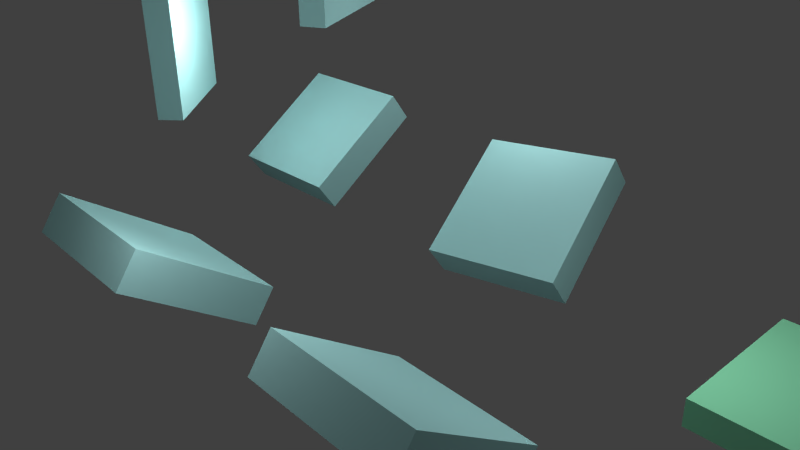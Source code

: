 # Source: scene_jump5.blend  (saved by Blender 2.70.0; exported with 4.5.12 LTS)
import bpy
from mathutils import Matrix  # noqa: F401  (used for matrix-valued properties, if any)

bpy.ops.wm.read_factory_settings(use_empty=True)
scene = bpy.context.scene
scene.name = 'Scene'

# ---- collections
col_collection_1 = bpy.data.collections.new('Collection 1'); scene.collection.children.link(col_collection_1)

# ---- materials (node trees are filled in below, after node groups)
mat_material_001 = bpy.data.materials.new('Material.001')
mat_material_001.alpha_threshold = 0.0
mat_material_001.use_transparent_shadow = False
mat_material_001.diffuse_color = (0.8, 0.693, 0.2325, 1.0)
mat_material_001.roughness = 0.5
mat_material_001.line_color = (0.0, 0.0, 0.0, 1.0)
mat_material = bpy.data.materials.new('Material')
mat_material.alpha_threshold = 0.0
mat_material.use_transparent_shadow = False
mat_material.diffuse_color = (0.4322, 0.8, 0.8, 1.0)
mat_material.roughness = 0.5
mat_material.line_color = (0.0, 0.0, 0.0, 1.0)
mat_material_002 = bpy.data.materials.new('Material.002')
mat_material_002.alpha_threshold = 0.0
mat_material_002.use_transparent_shadow = False
mat_material_002.diffuse_color = (0.2785, 0.8, 0.4828, 1.0)
mat_material_002.roughness = 0.5
mat_material_002.line_color = (0.0, 0.0, 0.0, 1.0)

# ---- material node trees

# ---- world
world_world = bpy.data.worlds.new('World'); scene.world = world_world
world_world.color = (0.05088, 0.05088, 0.05088)
world_world.use_sun_shadow = False
world_world.sun_shadow_jitter_overblur = 0.0
world_world.cycles.sampling_method = 'MANUAL'
world_world.cycles.sample_map_resolution = 256

# ---- cameras
cam_camera = bpy.data.cameras.new('Camera')
cam_camera.clip_end = 100.0
cam_camera.lens = 35.0
cam_camera.sensor_width = 32.0
cam_camera.sensor_height = 18.0
cam_camera.ortho_scale = 7.314
cam_camera.dof.focus_distance = 0.0
cam_camera.dof.aperture_fstop = 128.0

# ---- lights
light_lamp = bpy.data.lights.new('Lamp', 'POINT')
light_lamp.transmission_factor = 0.0
light_lamp.cutoff_distance = 30.0
light_lamp.energy = 100.0
light_lamp.shadow_buffer_clip_start = 1.001
light_lamp.shadow_soft_size = 0.1
light_lamp.shadow_maximum_resolution = 0.006
light_lamp.use_absolute_resolution = True
light_lamp.cycles.use_multiple_importance_sampling = False
light_lamp_001 = bpy.data.lights.new('Lamp.001', 'POINT')
light_lamp_001.transmission_factor = 0.0
light_lamp_001.cutoff_distance = 30.0
light_lamp_001.energy = 100.0
light_lamp_001.shadow_buffer_clip_start = 1.001
light_lamp_001.shadow_soft_size = 0.1
light_lamp_001.shadow_maximum_resolution = 0.006
light_lamp_001.use_absolute_resolution = True
light_lamp_001.cycles.use_multiple_importance_sampling = False
light_lamp_002 = bpy.data.lights.new('Lamp.002', 'POINT')
light_lamp_002.transmission_factor = 0.0
light_lamp_002.cutoff_distance = 30.0
light_lamp_002.energy = 100.0
light_lamp_002.shadow_buffer_clip_start = 1.001
light_lamp_002.shadow_soft_size = 0.1
light_lamp_002.shadow_maximum_resolution = 0.006
light_lamp_002.use_absolute_resolution = True
light_lamp_002.cycles.use_multiple_importance_sampling = False
light_lamp_003 = bpy.data.lights.new('Lamp.003', 'POINT')
light_lamp_003.transmission_factor = 0.0
light_lamp_003.cutoff_distance = 30.0
light_lamp_003.energy = 100.0
light_lamp_003.shadow_buffer_clip_start = 1.001
light_lamp_003.shadow_soft_size = 0.1
light_lamp_003.shadow_maximum_resolution = 0.006
light_lamp_003.use_absolute_resolution = True
light_lamp_003.cycles.use_multiple_importance_sampling = False
light_lamp_004 = bpy.data.lights.new('Lamp.004', 'POINT')
light_lamp_004.transmission_factor = 0.0
light_lamp_004.cutoff_distance = 30.0
light_lamp_004.energy = 100.0
light_lamp_004.shadow_buffer_clip_start = 1.001
light_lamp_004.shadow_soft_size = 0.1
light_lamp_004.shadow_maximum_resolution = 0.006
light_lamp_004.use_absolute_resolution = True
light_lamp_004.cycles.use_multiple_importance_sampling = False

# ---- meshes
me_torus = bpy.data.meshes.new('Torus')
me_torus.from_pydata([(1.088, 0.0, 0.0), (1.075, 2.015e-10, 0.04457), (1.043, 5.013e-11, 0.07665), (0.9982, 0.0, 0.08764), (0.9549, 0.0, 0.07514), (0.9237, -1.978e-10, 0.04305), (0.9124, 0.0, 3.062e-17), (0.9237, -1.978e-10, -0.04305), (0.9549, 4.959e-11, -0.07514), (0.9982, 0.0, -0.08764), (1.043, 0.0, -0.07665), (1.075, 2.015e-10, -0.04457), (1.078, 0.142, 0.0), (1.066, 0.1404, 0.04457), (1.034, 0.1361, 0.07665), (0.9897, 0.1303, 0.08764), (0.9467, 0.1246, 0.07514), (0.9158, 0.1206, 0.04305), (0.9046, 0.1191, 3.062e-17), (0.9158, 0.1206, -0.04305), (0.9467, 0.1246, -0.07514), (0.9897, 0.1303, -0.08764), (1.034, 0.1361, -0.07665), (1.066, 0.1404, -0.04457), (1.051, 0.2815, 0.0), (1.039, 0.2784, 0.04457), (1.007, 0.2698, 0.07665), (0.9642, 0.2584, 0.08764), (0.9223, 0.2471, 0.07514), (0.8922, 0.2391, 0.04305), (0.8813, 0.2361, 3.062e-17), (0.8922, 0.2391, -0.04305), (0.9223, 0.2471, -0.07514), (0.9642, 0.2584, -0.08764), (1.007, 0.2698, -0.07665), (1.039, 0.2784, -0.04457), (1.005, 0.4162, 0.0), (0.9936, 0.4116, 0.04457), (0.9632, 0.399, 0.07665), (0.9223, 0.382, 0.08764), (0.8822, 0.3654, 0.07514), (0.8534, 0.3535, 0.04305), (0.8429, 0.3491, 3.062e-17), (0.8534, 0.3535, -0.04305), (0.8822, 0.3654, -0.07514), (0.9223, 0.382, -0.08764), (0.9632, 0.399, -0.07665), (0.9936, 0.4116, -0.04457), (0.9419, 0.5438, 0.0), (0.9314, 0.5377, 0.04457), (0.9028, 0.5213, 0.07665), (0.8645, 0.4991, 0.08764), (0.8269, 0.4774, 0.07514), (0.7999, 0.4618, 0.04305), (0.7901, 0.4562, 3.062e-17), (0.7999, 0.4618, -0.04305), (0.8269, 0.4774, -0.07514), (0.8645, 0.4991, -0.08764), (0.9028, 0.5213, -0.07665), (0.9314, 0.5377, -0.04457), (0.8629, 0.6621, 0.0), (0.8532, 0.6547, 0.04457), (0.8271, 0.6346, 0.07665), (0.792, 0.6077, 0.08764), (0.7575, 0.5813, 0.07514), (0.7328, 0.5623, 0.04305), (0.7238, 0.5554, 3.062e-17), (0.7328, 0.5623, -0.04305), (0.7575, 0.5813, -0.07514), (0.792, 0.6077, -0.08764), (0.8271, 0.6346, -0.07665), (0.8532, 0.6547, -0.04457), (0.7691, 0.7691, 0.0), (0.7605, 0.7605, 0.04457), (0.7372, 0.7372, 0.07665), (0.7059, 0.7059, 0.08764), (0.6752, 0.6752, 0.07514), (0.6531, 0.6531, 0.04305), (0.6451, 0.6451, 3.062e-17), (0.6531, 0.6531, -0.04305), (0.6752, 0.6752, -0.07514), (0.7059, 0.7059, -0.08764), (0.7372, 0.7372, -0.07665), (0.7605, 0.7605, -0.04457), (0.6621, 0.8629, 0.0), (0.6547, 0.8532, 0.04457), (0.6346, 0.8271, 0.07665), (0.6077, 0.792, 0.08764), (0.5813, 0.7575, 0.07514), (0.5623, 0.7328, 0.04305), (0.5554, 0.7238, 3.062e-17), (0.5623, 0.7328, -0.04305), (0.5813, 0.7575, -0.07514), (0.6077, 0.792, -0.08764), (0.6346, 0.8271, -0.07665), (0.6547, 0.8532, -0.04457), (0.5438, 0.9419, 0.0), (0.5377, 0.9314, 0.04457), (0.5213, 0.9028, 0.07665), (0.4991, 0.8645, 0.08764), (0.4774, 0.8269, 0.07514), (0.4618, 0.7999, 0.04305), (0.4562, 0.7901, 3.062e-17), (0.4618, 0.7999, -0.04305), (0.4774, 0.8269, -0.07514), (0.4991, 0.8645, -0.08764), (0.5213, 0.9028, -0.07665), (0.5377, 0.9314, -0.04457), (0.4162, 1.005, 0.0), (0.4116, 0.9936, 0.04457), (0.399, 0.9632, 0.07665), (0.382, 0.9223, 0.08764), (0.3654, 0.8822, 0.07514), (0.3535, 0.8534, 0.04305), (0.3491, 0.8429, 3.062e-17), (0.3535, 0.8534, -0.04305), (0.3654, 0.8822, -0.07514), (0.382, 0.9223, -0.08764), (0.399, 0.9632, -0.07665), (0.4116, 0.9936, -0.04457), (0.2815, 1.051, 0.0), (0.2784, 1.039, 0.04457), (0.2698, 1.007, 0.07665), (0.2584, 0.9642, 0.08764), (0.2471, 0.9223, 0.07514), (0.2391, 0.8922, 0.04305), (0.2361, 0.8813, 3.062e-17), (0.2391, 0.8922, -0.04305), (0.2471, 0.9223, -0.07514), (0.2584, 0.9642, -0.08764), (0.2698, 1.007, -0.07665), (0.2784, 1.039, -0.04457), (0.142, 1.078, 0.0), (0.1404, 1.066, 0.04457), (0.1361, 1.034, 0.07665), (0.1303, 0.9897, 0.08764), (0.1246, 0.9467, 0.07514), (0.1206, 0.9158, 0.04305), (0.1191, 0.9046, 3.062e-17), (0.1206, 0.9158, -0.04305), (0.1246, 0.9467, -0.07514), (0.1303, 0.9897, -0.08764), (0.1361, 1.034, -0.07665), (0.1404, 1.066, -0.04457), (1.147e-07, 1.088, 0.0), (1.217e-07, 1.075, 0.04457), (1.15e-07, 1.043, 0.07665), (8.953e-08, 0.9982, 0.08764), (8.09e-08, 0.9549, 0.07514), (7.217e-08, 0.9237, 0.04305), (5.966e-08, 0.9124, 3.062e-17), (7.217e-08, 0.9237, -0.04305), (8.085e-08, 0.9549, -0.07514), (8.953e-08, 0.9982, -0.08764), (1.151e-07, 1.043, -0.07665), (1.217e-07, 1.075, -0.04457), (-0.142, 1.078, 0.0), (-0.1404, 1.066, 0.04457), (-0.1361, 1.034, 0.07665), (-0.1303, 0.9897, 0.08764), (-0.1246, 0.9467, 0.07514), (-0.1206, 0.9158, 0.04305), (-0.1191, 0.9046, 3.062e-17), (-0.1206, 0.9158, -0.04305), (-0.1246, 0.9467, -0.07514), (-0.1303, 0.9897, -0.08764), (-0.1361, 1.034, -0.07665), (-0.1404, 1.066, -0.04457), (-0.2815, 1.051, 0.0), (-0.2784, 1.039, 0.04457), (-0.2698, 1.007, 0.07665), (-0.2584, 0.9642, 0.08764), (-0.2471, 0.9223, 0.07514), (-0.2391, 0.8922, 0.04305), (-0.2361, 0.8813, 3.062e-17), (-0.2391, 0.8922, -0.04305), (-0.2471, 0.9223, -0.07514), (-0.2584, 0.9642, -0.08764), (-0.2698, 1.007, -0.07665), (-0.2784, 1.039, -0.04457), (-0.4162, 1.005, 0.0), (-0.4116, 0.9936, 0.04457), (-0.399, 0.9632, 0.07665), (-0.382, 0.9223, 0.08764), (-0.3654, 0.8822, 0.07514), (-0.3535, 0.8534, 0.04305), (-0.3491, 0.8429, 3.062e-17), (-0.3535, 0.8534, -0.04305), (-0.3654, 0.8822, -0.07514), (-0.382, 0.9223, -0.08764), (-0.399, 0.9632, -0.07665), (-0.4116, 0.9936, -0.04457), (-0.5438, 0.9419, 0.0), (-0.5377, 0.9314, 0.04457), (-0.5213, 0.9028, 0.07665), (-0.4991, 0.8645, 0.08764), (-0.4774, 0.8269, 0.07514), (-0.4618, 0.7999, 0.04305), (-0.4562, 0.7901, 3.062e-17), (-0.4618, 0.7999, -0.04305), (-0.4774, 0.8269, -0.07514), (-0.4991, 0.8645, -0.08764), (-0.5213, 0.9028, -0.07665), (-0.5377, 0.9314, -0.04457), (-0.6621, 0.8629, 0.0), (-0.6547, 0.8532, 0.04457), (-0.6346, 0.8271, 0.07665), (-0.6077, 0.792, 0.08764), (-0.5813, 0.7575, 0.07514), (-0.5623, 0.7328, 0.04305), (-0.5554, 0.7238, 3.062e-17), (-0.5623, 0.7328, -0.04305), (-0.5813, 0.7575, -0.07514), (-0.6077, 0.792, -0.08764), (-0.6346, 0.8271, -0.07665), (-0.6547, 0.8532, -0.04457), (-0.7691, 0.7691, 0.0), (-0.7605, 0.7605, 0.04457), (-0.7372, 0.7372, 0.07665), (-0.7059, 0.7059, 0.08764), (-0.6752, 0.6752, 0.07514), (-0.6531, 0.6531, 0.04305), (-0.6451, 0.6451, 3.062e-17), (-0.6531, 0.6531, -0.04305), (-0.6752, 0.6752, -0.07514), (-0.7059, 0.7059, -0.08764), (-0.7372, 0.7372, -0.07665), (-0.7605, 0.7605, -0.04457), (-0.8629, 0.6621, 0.0), (-0.8532, 0.6547, 0.04457), (-0.8271, 0.6346, 0.07665), (-0.792, 0.6077, 0.08764), (-0.7575, 0.5813, 0.07514), (-0.7328, 0.5623, 0.04305), (-0.7238, 0.5554, 3.062e-17), (-0.7328, 0.5623, -0.04305), (-0.7575, 0.5813, -0.07514), (-0.792, 0.6077, -0.08764), (-0.8271, 0.6346, -0.07665), (-0.8532, 0.6547, -0.04457), (-0.9419, 0.5438, 0.0), (-0.9314, 0.5377, 0.04457), (-0.9028, 0.5213, 0.07665), (-0.8645, 0.4991, 0.08764), (-0.8269, 0.4774, 0.07514), (-0.7999, 0.4618, 0.04305), (-0.7901, 0.4562, 3.062e-17), (-0.7999, 0.4618, -0.04305), (-0.8269, 0.4774, -0.07514), (-0.8645, 0.4991, -0.08764), (-0.9028, 0.5213, -0.07665), (-0.9314, 0.5377, -0.04457), (-1.005, 0.4162, 0.0), (-0.9936, 0.4116, 0.04457), (-0.9632, 0.399, 0.07665), (-0.9223, 0.382, 0.08764), (-0.8822, 0.3654, 0.07514), (-0.8534, 0.3535, 0.04305), (-0.8429, 0.3491, 3.062e-17), (-0.8534, 0.3535, -0.04305), (-0.8822, 0.3654, -0.07514), (-0.9223, 0.382, -0.08764), (-0.9632, 0.399, -0.07665), (-0.9936, 0.4116, -0.04457), (-1.051, 0.2815, 0.0), (-1.039, 0.2784, 0.04457), (-1.007, 0.2698, 0.07665), (-0.9642, 0.2584, 0.08764), (-0.9223, 0.2471, 0.07514), (-0.8922, 0.2391, 0.04305), (-0.8813, 0.2361, 3.062e-17), (-0.8922, 0.2391, -0.04305), (-0.9223, 0.2471, -0.07514), (-0.9642, 0.2584, -0.08764), (-1.007, 0.2698, -0.07665), (-1.039, 0.2784, -0.04457), (-1.078, 0.142, 0.0), (-1.066, 0.1404, 0.04457), (-1.034, 0.1361, 0.07665), (-0.9897, 0.1303, 0.08764), (-0.9467, 0.1246, 0.07514), (-0.9158, 0.1206, 0.04305), (-0.9046, 0.1191, 3.062e-17), (-0.9158, 0.1206, -0.04305), (-0.9467, 0.1246, -0.07514), (-0.9897, 0.1303, -0.08764), (-1.034, 0.1361, -0.07665), (-1.066, 0.1404, -0.04457), (-1.088, 1.024e-07, 0.0), (-1.075, 1.005e-07, 0.04457), (-1.043, 9.469e-08, 0.07665), (-0.9982, 8.742e-08, 0.08764), (-0.9549, 8.007e-08, 0.07514), (-0.9237, 7.403e-08, 0.04305), (-0.9124, 7.268e-08, 3.062e-17), (-0.9237, 7.403e-08, -0.04305), (-0.9549, 8.007e-08, -0.07514), (-0.9982, 8.742e-08, -0.08764), (-1.043, 9.474e-08, -0.07665), (-1.075, 1.005e-07, -0.04457), (-1.078, -0.142, 0.0), (-1.066, -0.1404, 0.04457), (-1.034, -0.1361, 0.07665), (-0.9897, -0.1303, 0.08764), (-0.9467, -0.1246, 0.07514), (-0.9158, -0.1206, 0.04305), (-0.9046, -0.1191, 3.062e-17), (-0.9158, -0.1206, -0.04305), (-0.9467, -0.1246, -0.07514), (-0.9897, -0.1303, -0.08764), (-1.034, -0.1361, -0.07665), (-1.066, -0.1404, -0.04457), (-1.051, -0.2815, 0.0), (-1.039, -0.2784, 0.04457), (-1.007, -0.2698, 0.07665), (-0.9642, -0.2584, 0.08764), (-0.9223, -0.2471, 0.07514), (-0.8922, -0.2391, 0.04305), (-0.8813, -0.2361, 3.062e-17), (-0.8922, -0.2391, -0.04305), (-0.9223, -0.2471, -0.07514), (-0.9642, -0.2584, -0.08764), (-1.007, -0.2698, -0.07665), (-1.039, -0.2784, -0.04457), (-1.005, -0.4162, 0.0), (-0.9936, -0.4116, 0.04457), (-0.9632, -0.399, 0.07665), (-0.9223, -0.382, 0.08764), (-0.8822, -0.3654, 0.07514), (-0.8534, -0.3535, 0.04305), (-0.8429, -0.3491, 3.062e-17), (-0.8534, -0.3535, -0.04305), (-0.8822, -0.3654, -0.07514), (-0.9223, -0.382, -0.08764), (-0.9632, -0.399, -0.07665), (-0.9936, -0.4116, -0.04457), (-0.9419, -0.5438, 0.0), (-0.9314, -0.5377, 0.04457), (-0.9028, -0.5213, 0.07665), (-0.8645, -0.4991, 0.08764), (-0.8269, -0.4774, 0.07514), (-0.7999, -0.4618, 0.04305), (-0.7901, -0.4562, 3.062e-17), (-0.7999, -0.4618, -0.04305), (-0.8269, -0.4774, -0.07514), (-0.8645, -0.4991, -0.08764), (-0.9028, -0.5213, -0.07665), (-0.9314, -0.5377, -0.04457), (-0.8629, -0.6621, 0.0), (-0.8532, -0.6547, 0.04457), (-0.8271, -0.6346, 0.07665), (-0.792, -0.6077, 0.08764), (-0.7575, -0.5813, 0.07514), (-0.7328, -0.5623, 0.04305), (-0.7238, -0.5554, 3.062e-17), (-0.7328, -0.5623, -0.04305), (-0.7575, -0.5813, -0.07514), (-0.792, -0.6077, -0.08764), (-0.8271, -0.6346, -0.07665), (-0.8532, -0.6547, -0.04457), (-0.7691, -0.7691, 0.0), (-0.7605, -0.7605, 0.04457), (-0.7372, -0.7372, 0.07665), (-0.7059, -0.7059, 0.08764), (-0.6752, -0.6752, 0.07514), (-0.6531, -0.6531, 0.04305), (-0.6451, -0.6451, 3.062e-17), (-0.6531, -0.6531, -0.04305), (-0.6752, -0.6752, -0.07514), (-0.7059, -0.7059, -0.08764), (-0.7372, -0.7372, -0.07665), (-0.7605, -0.7605, -0.04457), (-0.6621, -0.8629, 0.0), (-0.6547, -0.8532, 0.04457), (-0.6346, -0.8271, 0.07665), (-0.6077, -0.792, 0.08764), (-0.5813, -0.7575, 0.07514), (-0.5623, -0.7328, 0.04305), (-0.5554, -0.7238, 3.062e-17), (-0.5623, -0.7328, -0.04305), (-0.5813, -0.7575, -0.07514), (-0.6077, -0.792, -0.08764), (-0.6346, -0.8271, -0.07665), (-0.6547, -0.8532, -0.04457), (-0.5438, -0.9419, 0.0), (-0.5377, -0.9314, 0.04457), (-0.5213, -0.9028, 0.07665), (-0.4991, -0.8645, 0.08764), (-0.4774, -0.8269, 0.07514), (-0.4618, -0.7999, 0.04305), (-0.4562, -0.7901, 3.062e-17), (-0.4618, -0.7999, -0.04305), (-0.4774, -0.8269, -0.07514), (-0.4991, -0.8645, -0.08764), (-0.5213, -0.9028, -0.07665), (-0.5377, -0.9314, -0.04457), (-0.4162, -1.005, 0.0), (-0.4116, -0.9936, 0.04457), (-0.399, -0.9632, 0.07665), (-0.382, -0.9223, 0.08764), (-0.3654, -0.8822, 0.07514), (-0.3535, -0.8534, 0.04305), (-0.3491, -0.8429, 3.062e-17), (-0.3535, -0.8534, -0.04305), (-0.3654, -0.8822, -0.07514), (-0.382, -0.9223, -0.08764), (-0.399, -0.9632, -0.07665), (-0.4116, -0.9936, -0.04457), (-0.2815, -1.051, 0.0), (-0.2784, -1.039, 0.04457), (-0.2698, -1.007, 0.07665), (-0.2584, -0.9642, 0.08764), (-0.2471, -0.9223, 0.07514), (-0.2391, -0.8922, 0.04305), (-0.2361, -0.8813, 3.062e-17), (-0.2391, -0.8922, -0.04305), (-0.2471, -0.9223, -0.07514), (-0.2584, -0.9642, -0.08764), (-0.2698, -1.007, -0.07665), (-0.2784, -1.039, -0.04457), (-0.142, -1.078, 0.0), (-0.1404, -1.066, 0.04457), (-0.1361, -1.034, 0.07665), (-0.1303, -0.9897, 0.08764), (-0.1246, -0.9467, 0.07514), (-0.1206, -0.9158, 0.04305), (-0.1191, -0.9046, 3.062e-17), (-0.1206, -0.9158, -0.04305), (-0.1246, -0.9467, -0.07514), (-0.1303, -0.9897, -0.08764), (-0.1361, -1.034, -0.07665), (-0.1404, -1.066, -0.04457), (1.579e-07, -1.088, 0.0), (1.626e-07, -1.075, 0.04457), (1.461e-07, -1.043, 0.07665), (9.875e-08, -0.9982, 0.08764), (5.571e-08, -0.9549, 0.07514), (2.135e-08, -0.9237, 0.04305), (4.732e-09, -0.9124, 3.062e-17), (2.135e-08, -0.9237, -0.04305), (5.566e-08, -0.9549, -0.07514), (9.875e-08, -0.9982, -0.08764), (1.462e-07, -1.043, -0.07665), (1.626e-07, -1.075, -0.04457), (0.142, -1.078, 0.0), (0.1404, -1.066, 0.04457), (0.1361, -1.034, 0.07665), (0.1303, -0.9897, 0.08764), (0.1246, -0.9467, 0.07514), (0.1206, -0.9158, 0.04305), (0.1191, -0.9046, 3.062e-17), (0.1206, -0.9158, -0.04305), (0.1246, -0.9467, -0.07514), (0.1303, -0.9897, -0.08764), (0.1361, -1.034, -0.07665), (0.1404, -1.066, -0.04457), (0.2815, -1.051, 0.0), (0.2783, -1.039, 0.04457), (0.2698, -1.007, 0.07665), (0.2584, -0.9642, 0.08764), (0.2471, -0.9223, 0.07514), (0.2391, -0.8922, 0.04305), (0.2361, -0.8813, 3.062e-17), (0.2391, -0.8922, -0.04305), (0.2471, -0.9223, -0.07514), (0.2584, -0.9642, -0.08764), (0.2698, -1.007, -0.07665), (0.2783, -1.039, -0.04457), (0.4162, -1.005, 0.0), (0.4116, -0.9936, 0.04457), (0.399, -0.9632, 0.07665), (0.382, -0.9223, 0.08764), (0.3654, -0.8822, 0.07514), (0.3535, -0.8534, 0.04305), (0.3491, -0.8429, 3.062e-17), (0.3535, -0.8534, -0.04305), (0.3654, -0.8822, -0.07514), (0.382, -0.9223, -0.08764), (0.399, -0.9632, -0.07665), (0.4116, -0.9936, -0.04457), (0.5438, -0.9419, 0.0), (0.5377, -0.9314, 0.04457), (0.5213, -0.9028, 0.07665), (0.4991, -0.8645, 0.08764), (0.4774, -0.8269, 0.07514), (0.4618, -0.7999, 0.04305), (0.4562, -0.7901, 3.062e-17), (0.4618, -0.7999, -0.04305), (0.4774, -0.8269, -0.07514), (0.4991, -0.8645, -0.08764), (0.5213, -0.9028, -0.07665), (0.5377, -0.9314, -0.04457), (0.6621, -0.8629, 0.0), (0.6547, -0.8532, 0.04457), (0.6346, -0.8271, 0.07665), (0.6077, -0.792, 0.08764), (0.5813, -0.7575, 0.07514), (0.5623, -0.7328, 0.04305), (0.5554, -0.7238, 3.062e-17), (0.5623, -0.7328, -0.04305), (0.5813, -0.7575, -0.07514), (0.6077, -0.792, -0.08764), (0.6346, -0.8271, -0.07665), (0.6547, -0.8532, -0.04457), (0.7691, -0.7691, 0.0), (0.7605, -0.7605, 0.04457), (0.7372, -0.7372, 0.07665), (0.7059, -0.7059, 0.08764), (0.6752, -0.6752, 0.07514), (0.6531, -0.6531, 0.04305), (0.6451, -0.6451, 3.062e-17), (0.6531, -0.6531, -0.04305), (0.6752, -0.6752, -0.07514), (0.7059, -0.7059, -0.08764), (0.7372, -0.7372, -0.07665), (0.7605, -0.7605, -0.04457), (0.8629, -0.6621, 0.0), (0.8532, -0.6547, 0.04457), (0.8271, -0.6346, 0.07665), (0.792, -0.6077, 0.08764), (0.7575, -0.5813, 0.07514), (0.7328, -0.5623, 0.04305), (0.7238, -0.5554, 3.062e-17), (0.7328, -0.5623, -0.04305), (0.7575, -0.5813, -0.07514), (0.792, -0.6077, -0.08764), (0.8271, -0.6346, -0.07665), (0.8532, -0.6547, -0.04457), (0.9419, -0.5438, 0.0), (0.9314, -0.5377, 0.04457), (0.9028, -0.5213, 0.07665), (0.8645, -0.4991, 0.08764), (0.8269, -0.4774, 0.07514), (0.7999, -0.4618, 0.04305), (0.7901, -0.4562, 3.062e-17), (0.7999, -0.4618, -0.04305), (0.8269, -0.4774, -0.07514), (0.8645, -0.4991, -0.08764), (0.9028, -0.5213, -0.07665), (0.9314, -0.5377, -0.04457), (1.005, -0.4162, 0.0), (0.9936, -0.4116, 0.04457), (0.9632, -0.399, 0.07665), (0.9223, -0.382, 0.08764), (0.8822, -0.3654, 0.07514), (0.8534, -0.3535, 0.04305), (0.8429, -0.3491, 3.062e-17), (0.8534, -0.3535, -0.04305), (0.8822, -0.3654, -0.07514), (0.9223, -0.382, -0.08764), (0.9632, -0.399, -0.07665), (0.9936, -0.4116, -0.04457), (1.051, -0.2815, 0.0), (1.039, -0.2784, 0.04457), (1.007, -0.2698, 0.07665), (0.9642, -0.2584, 0.08764), (0.9223, -0.2471, 0.07514), (0.8922, -0.2391, 0.04305), (0.8813, -0.2361, 3.062e-17), (0.8922, -0.2391, -0.04305), (0.9223, -0.2471, -0.07514), (0.9642, -0.2584, -0.08764), (1.007, -0.2698, -0.07665), (1.039, -0.2784, -0.04457), (1.078, -0.142, 0.0), (1.066, -0.1404, 0.04457), (1.034, -0.1361, 0.07665), (0.9897, -0.1303, 0.08764), (0.9467, -0.1246, 0.07514), (0.9158, -0.1206, 0.04305), (0.9046, -0.1191, 3.062e-17), (0.9158, -0.1206, -0.04305), (0.9467, -0.1246, -0.07514), (0.9897, -0.1303, -0.08764), (1.034, -0.1361, -0.07665), (1.066, -0.1404, -0.04457)], [], [(0, 12, 13, 1), (1, 13, 14, 2), (2, 14, 15, 3), (3, 15, 16, 4), (4, 16, 17, 5), (5, 17, 18, 6), (6, 18, 19, 7), (7, 19, 20, 8), (8, 20, 21, 9), (9, 21, 22, 10), (10, 22, 23, 11), (0, 11, 23, 12), (12, 24, 25, 13), (13, 25, 26, 14), (14, 26, 27, 15), (15, 27, 28, 16), (16, 28, 29, 17), (17, 29, 30, 18), (18, 30, 31, 19), (19, 31, 32, 20), (20, 32, 33, 21), (21, 33, 34, 22), (22, 34, 35, 23), (23, 35, 24, 12), (24, 36, 37, 25), (25, 37, 38, 26), (26, 38, 39, 27), (27, 39, 40, 28), (28, 40, 41, 29), (29, 41, 42, 30), (30, 42, 43, 31), (31, 43, 44, 32), (32, 44, 45, 33), (33, 45, 46, 34), (34, 46, 47, 35), (35, 47, 36, 24), (36, 48, 49, 37), (37, 49, 50, 38), (38, 50, 51, 39), (39, 51, 52, 40), (40, 52, 53, 41), (41, 53, 54, 42), (42, 54, 55, 43), (43, 55, 56, 44), (44, 56, 57, 45), (45, 57, 58, 46), (46, 58, 59, 47), (47, 59, 48, 36), (48, 60, 61, 49), (49, 61, 62, 50), (50, 62, 63, 51), (51, 63, 64, 52), (52, 64, 65, 53), (53, 65, 66, 54), (54, 66, 67, 55), (55, 67, 68, 56), (56, 68, 69, 57), (57, 69, 70, 58), (58, 70, 71, 59), (59, 71, 60, 48), (60, 72, 73, 61), (61, 73, 74, 62), (62, 74, 75, 63), (63, 75, 76, 64), (64, 76, 77, 65), (65, 77, 78, 66), (66, 78, 79, 67), (67, 79, 80, 68), (68, 80, 81, 69), (69, 81, 82, 70), (70, 82, 83, 71), (71, 83, 72, 60), (72, 84, 85, 73), (73, 85, 86, 74), (74, 86, 87, 75), (75, 87, 88, 76), (76, 88, 89, 77), (77, 89, 90, 78), (78, 90, 91, 79), (79, 91, 92, 80), (80, 92, 93, 81), (81, 93, 94, 82), (82, 94, 95, 83), (83, 95, 84, 72), (84, 96, 97, 85), (85, 97, 98, 86), (86, 98, 99, 87), (87, 99, 100, 88), (88, 100, 101, 89), (89, 101, 102, 90), (90, 102, 103, 91), (91, 103, 104, 92), (92, 104, 105, 93), (93, 105, 106, 94), (94, 106, 107, 95), (95, 107, 96, 84), (96, 108, 109, 97), (97, 109, 110, 98), (98, 110, 111, 99), (99, 111, 112, 100), (100, 112, 113, 101), (101, 113, 114, 102), (102, 114, 115, 103), (103, 115, 116, 104), (104, 116, 117, 105), (105, 117, 118, 106), (106, 118, 119, 107), (107, 119, 108, 96), (108, 120, 121, 109), (109, 121, 122, 110), (110, 122, 123, 111), (111, 123, 124, 112), (112, 124, 125, 113), (113, 125, 126, 114), (114, 126, 127, 115), (115, 127, 128, 116), (116, 128, 129, 117), (117, 129, 130, 118), (118, 130, 131, 119), (119, 131, 120, 108), (120, 132, 133, 121), (121, 133, 134, 122), (122, 134, 135, 123), (123, 135, 136, 124), (124, 136, 137, 125), (125, 137, 138, 126), (126, 138, 139, 127), (127, 139, 140, 128), (128, 140, 141, 129), (129, 141, 142, 130), (130, 142, 143, 131), (131, 143, 132, 120), (132, 144, 145, 133), (133, 145, 146, 134), (134, 146, 147, 135), (135, 147, 148, 136), (136, 148, 149, 137), (137, 149, 150, 138), (138, 150, 151, 139), (139, 151, 152, 140), (140, 152, 153, 141), (141, 153, 154, 142), (142, 154, 155, 143), (143, 155, 144, 132), (144, 156, 157, 145), (145, 157, 158, 146), (146, 158, 159, 147), (147, 159, 160, 148), (148, 160, 161, 149), (149, 161, 162, 150), (150, 162, 163, 151), (151, 163, 164, 152), (152, 164, 165, 153), (153, 165, 166, 154), (154, 166, 167, 155), (155, 167, 156, 144), (156, 168, 169, 157), (157, 169, 170, 158), (158, 170, 171, 159), (159, 171, 172, 160), (160, 172, 173, 161), (161, 173, 174, 162), (162, 174, 175, 163), (163, 175, 176, 164), (164, 176, 177, 165), (165, 177, 178, 166), (166, 178, 179, 167), (167, 179, 168, 156), (168, 180, 181, 169), (169, 181, 182, 170), (170, 182, 183, 171), (171, 183, 184, 172), (172, 184, 185, 173), (173, 185, 186, 174), (174, 186, 187, 175), (175, 187, 188, 176), (176, 188, 189, 177), (177, 189, 190, 178), (178, 190, 191, 179), (179, 191, 180, 168), (180, 192, 193, 181), (181, 193, 194, 182), (182, 194, 195, 183), (183, 195, 196, 184), (184, 196, 197, 185), (185, 197, 198, 186), (186, 198, 199, 187), (187, 199, 200, 188), (188, 200, 201, 189), (189, 201, 202, 190), (190, 202, 203, 191), (191, 203, 192, 180), (192, 204, 205, 193), (193, 205, 206, 194), (194, 206, 207, 195), (195, 207, 208, 196), (196, 208, 209, 197), (197, 209, 210, 198), (198, 210, 211, 199), (199, 211, 212, 200), (200, 212, 213, 201), (201, 213, 214, 202), (202, 214, 215, 203), (203, 215, 204, 192), (204, 216, 217, 205), (205, 217, 218, 206), (206, 218, 219, 207), (207, 219, 220, 208), (208, 220, 221, 209), (209, 221, 222, 210), (210, 222, 223, 211), (211, 223, 224, 212), (212, 224, 225, 213), (213, 225, 226, 214), (214, 226, 227, 215), (215, 227, 216, 204), (216, 228, 229, 217), (217, 229, 230, 218), (218, 230, 231, 219), (219, 231, 232, 220), (220, 232, 233, 221), (221, 233, 234, 222), (222, 234, 235, 223), (223, 235, 236, 224), (224, 236, 237, 225), (225, 237, 238, 226), (226, 238, 239, 227), (227, 239, 228, 216), (228, 240, 241, 229), (229, 241, 242, 230), (230, 242, 243, 231), (231, 243, 244, 232), (232, 244, 245, 233), (233, 245, 246, 234), (234, 246, 247, 235), (235, 247, 248, 236), (236, 248, 249, 237), (237, 249, 250, 238), (238, 250, 251, 239), (239, 251, 240, 228), (240, 252, 253, 241), (241, 253, 254, 242), (242, 254, 255, 243), (243, 255, 256, 244), (244, 256, 257, 245), (245, 257, 258, 246), (246, 258, 259, 247), (247, 259, 260, 248), (248, 260, 261, 249), (249, 261, 262, 250), (250, 262, 263, 251), (251, 263, 252, 240), (252, 264, 265, 253), (253, 265, 266, 254), (254, 266, 267, 255), (255, 267, 268, 256), (256, 268, 269, 257), (257, 269, 270, 258), (258, 270, 271, 259), (259, 271, 272, 260), (260, 272, 273, 261), (261, 273, 274, 262), (262, 274, 275, 263), (263, 275, 264, 252), (264, 276, 277, 265), (265, 277, 278, 266), (266, 278, 279, 267), (267, 279, 280, 268), (268, 280, 281, 269), (269, 281, 282, 270), (270, 282, 283, 271), (271, 283, 284, 272), (272, 284, 285, 273), (273, 285, 286, 274), (274, 286, 287, 275), (275, 287, 276, 264), (276, 288, 289, 277), (277, 289, 290, 278), (278, 290, 291, 279), (279, 291, 292, 280), (280, 292, 293, 281), (281, 293, 294, 282), (282, 294, 295, 283), (283, 295, 296, 284), (284, 296, 297, 285), (285, 297, 298, 286), (286, 298, 299, 287), (287, 299, 288, 276), (288, 300, 301, 289), (289, 301, 302, 290), (290, 302, 303, 291), (291, 303, 304, 292), (292, 304, 305, 293), (293, 305, 306, 294), (294, 306, 307, 295), (295, 307, 308, 296), (296, 308, 309, 297), (297, 309, 310, 298), (298, 310, 311, 299), (299, 311, 300, 288), (300, 312, 313, 301), (301, 313, 314, 302), (302, 314, 315, 303), (303, 315, 316, 304), (304, 316, 317, 305), (305, 317, 318, 306), (306, 318, 319, 307), (307, 319, 320, 308), (308, 320, 321, 309), (309, 321, 322, 310), (310, 322, 323, 311), (311, 323, 312, 300), (312, 324, 325, 313), (313, 325, 326, 314), (314, 326, 327, 315), (315, 327, 328, 316), (316, 328, 329, 317), (317, 329, 330, 318), (318, 330, 331, 319), (319, 331, 332, 320), (320, 332, 333, 321), (321, 333, 334, 322), (322, 334, 335, 323), (323, 335, 324, 312), (324, 336, 337, 325), (325, 337, 338, 326), (326, 338, 339, 327), (327, 339, 340, 328), (328, 340, 341, 329), (329, 341, 342, 330), (330, 342, 343, 331), (331, 343, 344, 332), (332, 344, 345, 333), (333, 345, 346, 334), (334, 346, 347, 335), (335, 347, 336, 324), (336, 348, 349, 337), (337, 349, 350, 338), (338, 350, 351, 339), (339, 351, 352, 340), (340, 352, 353, 341), (341, 353, 354, 342), (342, 354, 355, 343), (343, 355, 356, 344), (344, 356, 357, 345), (345, 357, 358, 346), (346, 358, 359, 347), (347, 359, 348, 336), (348, 360, 361, 349), (349, 361, 362, 350), (350, 362, 363, 351), (351, 363, 364, 352), (352, 364, 365, 353), (353, 365, 366, 354), (354, 366, 367, 355), (355, 367, 368, 356), (356, 368, 369, 357), (357, 369, 370, 358), (358, 370, 371, 359), (359, 371, 360, 348), (360, 372, 373, 361), (361, 373, 374, 362), (362, 374, 375, 363), (363, 375, 376, 364), (364, 376, 377, 365), (365, 377, 378, 366), (366, 378, 379, 367), (367, 379, 380, 368), (368, 380, 381, 369), (369, 381, 382, 370), (370, 382, 383, 371), (371, 383, 372, 360), (372, 384, 385, 373), (373, 385, 386, 374), (374, 386, 387, 375), (375, 387, 388, 376), (376, 388, 389, 377), (377, 389, 390, 378), (378, 390, 391, 379), (379, 391, 392, 380), (380, 392, 393, 381), (381, 393, 394, 382), (382, 394, 395, 383), (383, 395, 384, 372), (384, 396, 397, 385), (385, 397, 398, 386), (386, 398, 399, 387), (387, 399, 400, 388), (388, 400, 401, 389), (389, 401, 402, 390), (390, 402, 403, 391), (391, 403, 404, 392), (392, 404, 405, 393), (393, 405, 406, 394), (394, 406, 407, 395), (395, 407, 396, 384), (396, 408, 409, 397), (397, 409, 410, 398), (398, 410, 411, 399), (399, 411, 412, 400), (400, 412, 413, 401), (401, 413, 414, 402), (402, 414, 415, 403), (403, 415, 416, 404), (404, 416, 417, 405), (405, 417, 418, 406), (406, 418, 419, 407), (407, 419, 408, 396), (408, 420, 421, 409), (409, 421, 422, 410), (410, 422, 423, 411), (411, 423, 424, 412), (412, 424, 425, 413), (413, 425, 426, 414), (414, 426, 427, 415), (415, 427, 428, 416), (416, 428, 429, 417), (417, 429, 430, 418), (418, 430, 431, 419), (419, 431, 420, 408), (420, 432, 433, 421), (421, 433, 434, 422), (422, 434, 435, 423), (423, 435, 436, 424), (424, 436, 437, 425), (425, 437, 438, 426), (426, 438, 439, 427), (427, 439, 440, 428), (428, 440, 441, 429), (429, 441, 442, 430), (430, 442, 443, 431), (431, 443, 432, 420), (432, 444, 445, 433), (433, 445, 446, 434), (434, 446, 447, 435), (435, 447, 448, 436), (436, 448, 449, 437), (437, 449, 450, 438), (438, 450, 451, 439), (439, 451, 452, 440), (440, 452, 453, 441), (441, 453, 454, 442), (442, 454, 455, 443), (443, 455, 444, 432), (444, 456, 457, 445), (445, 457, 458, 446), (446, 458, 459, 447), (447, 459, 460, 448), (448, 460, 461, 449), (449, 461, 462, 450), (450, 462, 463, 451), (451, 463, 464, 452), (452, 464, 465, 453), (453, 465, 466, 454), (454, 466, 467, 455), (455, 467, 456, 444), (456, 468, 469, 457), (457, 469, 470, 458), (458, 470, 471, 459), (459, 471, 472, 460), (460, 472, 473, 461), (461, 473, 474, 462), (462, 474, 475, 463), (463, 475, 476, 464), (464, 476, 477, 465), (465, 477, 478, 466), (466, 478, 479, 467), (467, 479, 468, 456), (468, 480, 481, 469), (469, 481, 482, 470), (470, 482, 483, 471), (471, 483, 484, 472), (472, 484, 485, 473), (473, 485, 486, 474), (474, 486, 487, 475), (475, 487, 488, 476), (476, 488, 489, 477), (477, 489, 490, 478), (478, 490, 491, 479), (479, 491, 480, 468), (480, 492, 493, 481), (481, 493, 494, 482), (482, 494, 495, 483), (483, 495, 496, 484), (484, 496, 497, 485), (485, 497, 498, 486), (486, 498, 499, 487), (487, 499, 500, 488), (488, 500, 501, 489), (489, 501, 502, 490), (490, 502, 503, 491), (491, 503, 492, 480), (492, 504, 505, 493), (493, 505, 506, 494), (494, 506, 507, 495), (495, 507, 508, 496), (496, 508, 509, 497), (497, 509, 510, 498), (498, 510, 511, 499), (499, 511, 512, 500), (500, 512, 513, 501), (501, 513, 514, 502), (502, 514, 515, 503), (503, 515, 504, 492), (504, 516, 517, 505), (505, 517, 518, 506), (506, 518, 519, 507), (507, 519, 520, 508), (508, 520, 521, 509), (509, 521, 522, 510), (510, 522, 523, 511), (511, 523, 524, 512), (512, 524, 525, 513), (513, 525, 526, 514), (514, 526, 527, 515), (515, 527, 516, 504), (516, 528, 529, 517), (517, 529, 530, 518), (518, 530, 531, 519), (519, 531, 532, 520), (520, 532, 533, 521), (521, 533, 534, 522), (522, 534, 535, 523), (523, 535, 536, 524), (524, 536, 537, 525), (525, 537, 538, 526), (526, 538, 539, 527), (527, 539, 528, 516), (528, 540, 541, 529), (529, 541, 542, 530), (530, 542, 543, 531), (531, 543, 544, 532), (532, 544, 545, 533), (533, 545, 546, 534), (534, 546, 547, 535), (535, 547, 548, 536), (536, 548, 549, 537), (537, 549, 550, 538), (538, 550, 551, 539), (539, 551, 540, 528), (540, 552, 553, 541), (541, 553, 554, 542), (542, 554, 555, 543), (543, 555, 556, 544), (544, 556, 557, 545), (545, 557, 558, 546), (546, 558, 559, 547), (547, 559, 560, 548), (548, 560, 561, 549), (549, 561, 562, 550), (550, 562, 563, 551), (551, 563, 552, 540), (552, 564, 565, 553), (553, 565, 566, 554), (554, 566, 567, 555), (555, 567, 568, 556), (556, 568, 569, 557), (557, 569, 570, 558), (558, 570, 571, 559), (559, 571, 572, 560), (560, 572, 573, 561), (561, 573, 574, 562), (562, 574, 575, 563), (563, 575, 564, 552), (564, 0, 1, 565), (565, 1, 2, 566), (566, 2, 3, 567), (567, 3, 4, 568), (568, 4, 5, 569), (569, 5, 6, 570), (570, 6, 7, 571), (571, 7, 8, 572), (572, 8, 9, 573), (573, 9, 10, 574), (574, 10, 11, 575), (575, 11, 0, 564)])
me_torus.materials.append(mat_material_001)
me_torus.use_remesh_preserve_volume = False
me_torus.use_remesh_preserve_attributes = False
me_torus.use_mirror_vertex_groups = False
me_torus.update()
me_cube_005 = bpy.data.meshes.new('Cube.005')
me_cube_005.from_pydata([(-1.0, -1.0, -1.0), (-1.0, 1.0, -1.0), (1.0, 1.0, -1.0), (1.0, -1.0, -1.0), (-1.0, -1.0, 1.0), (-1.0, 1.0, 1.0), (1.0, 1.0, 1.0), (1.0, -1.0, 1.0)], [], [(4, 5, 1, 0), (5, 6, 2, 1), (6, 7, 3, 2), (7, 4, 0, 3), (0, 1, 2, 3), (7, 6, 5, 4)])
me_cube_005.materials.append(mat_material)
me_cube_005.use_remesh_preserve_volume = False
me_cube_005.use_remesh_preserve_attributes = False
me_cube_005.use_mirror_vertex_groups = False
me_cube_005.update()
me_cube_004 = bpy.data.meshes.new('Cube.004')
me_cube_004.from_pydata([(-1.0, -1.0, -1.0), (-1.0, 1.0, -1.0), (1.0, 1.0, -1.0), (1.0, -1.0, -1.0), (-1.0, -1.0, 1.0), (-1.0, 1.0, 1.0), (1.0, 1.0, 1.0), (1.0, -1.0, 1.0)], [], [(4, 5, 1, 0), (5, 6, 2, 1), (6, 7, 3, 2), (7, 4, 0, 3), (0, 1, 2, 3), (7, 6, 5, 4)])
me_cube_004.materials.append(mat_material_002)
me_cube_004.use_remesh_preserve_volume = False
me_cube_004.use_remesh_preserve_attributes = False
me_cube_004.use_mirror_vertex_groups = False
me_cube_004.update()
me_cube = bpy.data.meshes.new('Cube')
me_cube.from_pydata([(1.0, 1.0, -1.0), (1.0, -1.0, -1.0), (-1.0, -1.0, -1.0), (-1.0, 1.0, -1.0), (1.0, 1.0, 1.0), (1.0, -1.0, 1.0), (-1.0, -1.0, 1.0), (-1.0, 1.0, 1.0)], [], [(0, 1, 2, 3), (4, 7, 6, 5), (0, 4, 5, 1), (1, 5, 6, 2), (2, 6, 7, 3), (4, 0, 3, 7)])
me_cube.materials.append(mat_material)
me_cube.use_remesh_preserve_volume = False
me_cube.use_remesh_preserve_attributes = False
me_cube.use_mirror_vertex_groups = False
me_cube.update()
me_cube_001 = bpy.data.meshes.new('Cube.001')
me_cube_001.from_pydata([(1.0, 1.0, -1.0), (1.0, -1.0, -1.0), (-1.0, -1.0, -1.0), (-1.0, 1.0, -1.0), (1.0, 1.0, 1.0), (1.0, -1.0, 1.0), (-1.0, -1.0, 1.0), (-1.0, 1.0, 1.0)], [], [(0, 1, 2, 3), (4, 7, 6, 5), (0, 4, 5, 1), (1, 5, 6, 2), (2, 6, 7, 3), (4, 0, 3, 7)])
me_cube_001.materials.append(mat_material)
me_cube_001.use_remesh_preserve_volume = False
me_cube_001.use_remesh_preserve_attributes = False
me_cube_001.use_mirror_vertex_groups = False
me_cube_001.update()
me_cube_002 = bpy.data.meshes.new('Cube.002')
me_cube_002.from_pydata([(1.0, 1.0, -1.0), (1.0, -1.0, -1.0), (-1.0, -1.0, -1.0), (-1.0, 1.0, -1.0), (1.0, 1.0, 1.0), (1.0, -1.0, 1.0), (-1.0, -1.0, 1.0), (-1.0, 1.0, 1.0)], [], [(0, 1, 2, 3), (4, 7, 6, 5), (0, 4, 5, 1), (1, 5, 6, 2), (2, 6, 7, 3), (4, 0, 3, 7)])
me_cube_002.materials.append(mat_material)
me_cube_002.use_remesh_preserve_volume = False
me_cube_002.use_remesh_preserve_attributes = False
me_cube_002.use_mirror_vertex_groups = False
me_cube_002.update()
me_cube_006 = bpy.data.meshes.new('Cube.006')
me_cube_006.from_pydata([(-1.0, -1.0, -1.0), (-1.0, 1.0, -1.0), (1.0, 1.0, -1.0), (1.0, -1.0, -1.0), (-1.0, -1.0, 1.0), (-1.0, 1.0, 1.0), (1.0, 1.0, 1.0), (1.0, -1.0, 1.0)], [], [(4, 5, 1, 0), (5, 6, 2, 1), (6, 7, 3, 2), (7, 4, 0, 3), (0, 1, 2, 3), (7, 6, 5, 4)])
me_cube_006.materials.append(mat_material)
me_cube_006.use_remesh_preserve_volume = False
me_cube_006.use_remesh_preserve_attributes = False
me_cube_006.use_mirror_vertex_groups = False
me_cube_006.update()
me_cube_007 = bpy.data.meshes.new('Cube.007')
me_cube_007.from_pydata([(-1.0, -1.0, -1.0), (-1.0, 1.0, -1.0), (1.0, 1.0, -1.0), (1.0, -1.0, -1.0), (-1.0, -1.0, 1.0), (-1.0, 1.0, 1.0), (1.0, 1.0, 1.0), (1.0, -1.0, 1.0)], [], [(4, 5, 1, 0), (5, 6, 2, 1), (6, 7, 3, 2), (7, 4, 0, 3), (0, 1, 2, 3), (7, 6, 5, 4)])
me_cube_007.materials.append(mat_material)
me_cube_007.use_remesh_preserve_volume = False
me_cube_007.use_remesh_preserve_attributes = False
me_cube_007.use_mirror_vertex_groups = False
me_cube_007.update()
me_cube_008 = bpy.data.meshes.new('Cube.008')
me_cube_008.from_pydata([(-1.0, -1.0, -1.0), (-1.0, 1.0, -1.0), (1.0, 1.0, -1.0), (1.0, -1.0, -1.0), (-1.0, -1.0, 1.0), (-1.0, 1.0, 1.0), (1.0, 1.0, 1.0), (1.0, -1.0, 1.0)], [], [(4, 5, 1, 0), (5, 6, 2, 1), (6, 7, 3, 2), (7, 4, 0, 3), (0, 1, 2, 3), (7, 6, 5, 4)])
me_cube_008.materials.append(mat_material)
me_cube_008.use_remesh_preserve_volume = False
me_cube_008.use_remesh_preserve_attributes = False
me_cube_008.use_mirror_vertex_groups = False
me_cube_008.update()
me_cube_009 = bpy.data.meshes.new('Cube.009')
me_cube_009.from_pydata([(1.0, 1.0, -1.0), (1.0, -1.0, -1.0), (-1.0, -1.0, -1.0), (-1.0, 1.0, -1.0), (1.0, 1.0, 1.0), (1.0, -1.0, 1.0), (-1.0, -1.0, 1.0), (-1.0, 1.0, 1.0)], [], [(0, 1, 2, 3), (4, 7, 6, 5), (0, 4, 5, 1), (1, 5, 6, 2), (2, 6, 7, 3), (4, 0, 3, 7)])
me_cube_009.materials.append(mat_material)
me_cube_009.use_remesh_preserve_volume = False
me_cube_009.use_remesh_preserve_attributes = False
me_cube_009.use_mirror_vertex_groups = False
me_cube_009.update()
me_cube_010 = bpy.data.meshes.new('Cube.010')
me_cube_010.from_pydata([(-1.0, -1.0, -1.0), (-1.0, 1.0, -1.0), (1.0, 1.0, -1.0), (1.0, -1.0, -1.0), (-1.0, -1.0, 1.0), (-1.0, 1.0, 1.0), (1.0, 1.0, 1.0), (1.0, -1.0, 1.0)], [], [(4, 5, 1, 0), (5, 6, 2, 1), (6, 7, 3, 2), (7, 4, 0, 3), (0, 1, 2, 3), (7, 6, 5, 4)])
me_cube_010.materials.append(mat_material)
me_cube_010.use_remesh_preserve_volume = False
me_cube_010.use_remesh_preserve_attributes = False
me_cube_010.use_mirror_vertex_groups = False
me_cube_010.update()
me_cube_011 = bpy.data.meshes.new('Cube.011')
me_cube_011.from_pydata([(-1.0, -1.0, -1.0), (-1.0, 1.0, -1.0), (1.0, 1.0, -1.0), (1.0, -1.0, -1.0), (-1.0, -1.0, 1.0), (-1.0, 1.0, 1.0), (1.0, 1.0, 1.0), (1.0, -1.0, 1.0)], [], [(4, 5, 1, 0), (5, 6, 2, 1), (6, 7, 3, 2), (7, 4, 0, 3), (0, 1, 2, 3), (7, 6, 5, 4)])
me_cube_011.materials.append(mat_material_002)
me_cube_011.use_remesh_preserve_volume = False
me_cube_011.use_remesh_preserve_attributes = False
me_cube_011.use_mirror_vertex_groups = False
me_cube_011.update()

# ---- objects
ob_torus = bpy.data.objects.new('Torus', me_torus)
ob_cube_004 = bpy.data.objects.new('Cube.004', me_cube_005)
ob_cube_003 = bpy.data.objects.new('Cube.003', me_cube_004)
ob_cube = bpy.data.objects.new('Cube', me_cube)
ob_lamp = bpy.data.objects.new('Lamp', light_lamp)
ob_camera = bpy.data.objects.new('Camera', cam_camera)
ob_cube_001 = bpy.data.objects.new('Cube.001', me_cube_001)
ob_cube_002 = bpy.data.objects.new('Cube.002', me_cube_002)
ob_cube_005 = bpy.data.objects.new('Cube.005', me_cube_006)
ob_cube_006 = bpy.data.objects.new('Cube.006', me_cube_007)
ob_cube_007 = bpy.data.objects.new('Cube.007', me_cube_008)
ob_cube_008 = bpy.data.objects.new('Cube.008', me_cube_009)
ob_cube_009 = bpy.data.objects.new('Cube.009', me_cube_010)
ob_cube_010 = bpy.data.objects.new('Cube.010', me_cube_011)
ob_lamp_001 = bpy.data.objects.new('Lamp.001', light_lamp_001)
ob_lamp_002 = bpy.data.objects.new('Lamp.002', light_lamp_002)
ob_lamp_003 = bpy.data.objects.new('Lamp.003', light_lamp_003)
ob_lamp_004 = bpy.data.objects.new('Lamp.004', light_lamp_004)

# ---- transforms, parenting, visibility, modifiers, constraints
ob_torus.location = (6.433, 4.929, 1.157)
ob_torus.rotation_euler = (0.0, 1.569, -1.248)
ob_torus.scale = (1.505, 1.26, 0.9033)
ob_torus.lineart.crease_threshold = 0.0
ob_cube_004.location = (-2.65, 1.762, 3.387)
ob_cube_004.rotation_euler = (0.0, -0.0, 0.4696)
ob_cube_004.scale = (0.1954, 0.9426, 1.0)
ob_cube_004.lineart.crease_threshold = 0.0
ob_cube_003.location = (5.429, 1.022, -0.02229)
ob_cube_003.scale = (1.0, 1.0, 0.1667)
ob_cube_003.lineart.crease_threshold = 0.0
ob_cube.location = (2.517, -1.98, 0.0)
ob_cube.rotation_euler = (-0.0262, 0.9653, -1.603)
ob_cube.scale = (0.2635, 1.0, 1.0)
ob_cube.lock_rotations_4d = False
ob_cube.empty_display_type = 'ARROWS'
ob_cube.lineart.crease_threshold = 0.0
ob_lamp.location = (4.052, 0.5166, 2.345)
ob_lamp.rotation_euler = (0.6503, 0.05522, 1.866)
ob_lamp.lock_rotations_4d = False
ob_lamp.empty_display_type = 'ARROWS'
ob_lamp.color = (0.0, 0.0, 0.0, 0.0)
ob_lamp.lineart.crease_threshold = 0.0
ob_camera.location = (7.481, -6.508, 5.344)
ob_camera.rotation_euler = (1.109, 0.01082, 0.8149)
ob_camera.scale = (0.9973, 0.9973, 0.9973)
ob_camera.lock_rotations_4d = False
ob_camera.empty_display_type = 'ARROWS'
ob_camera.color = (0.0, 0.0, 0.0, 0.0)
ob_camera.display_type = 'WIRE'
ob_camera.lineart.crease_threshold = 0.0
ob_cube_001.location = (-1.802, -2.065, 0.0)
ob_cube_001.rotation_euler = (-0.0262, 0.9653, -1.603)
ob_cube_001.scale = (0.2724, 1.0, 1.069)
ob_cube_001.lock_rotations_4d = False
ob_cube_001.empty_display_type = 'ARROWS'
ob_cube_001.lineart.crease_threshold = 0.0
ob_cube_002.location = (0.6673, 2.259, 0.0)
ob_cube_002.rotation_euler = (-0.1616, 0.9585, 1.556)
ob_cube_002.scale = (0.2635, 1.0, 1.0)
ob_cube_002.lock_rotations_4d = False
ob_cube_002.empty_display_type = 'ARROWS'
ob_cube_002.lineart.crease_threshold = 0.0
ob_cube_005.location = (-4.724, 0.2587, 1.894)
ob_cube_005.rotation_euler = (0.0, -0.0, 0.7366)
ob_cube_005.scale = (0.1954, 0.9426, 1.0)
ob_cube_005.lineart.crease_threshold = 0.0
ob_cube_006.location = (-5.126, 1.058, 4.11)
ob_cube_006.rotation_euler = (0.0, -0.0, 0.02908)
ob_cube_006.scale = (0.1954, 0.9426, 1.0)
ob_cube_006.lineart.crease_threshold = 0.0
ob_cube_007.location = (-2.536, 0.2256, 5.6)
ob_cube_007.rotation_euler = (0.0, -0.0, 2.98)
ob_cube_007.scale = (0.1954, 0.9426, 1.0)
ob_cube_007.lineart.crease_threshold = 0.0
ob_cube_008.location = (-3.754, 2.259, 0.0)
ob_cube_008.rotation_euler = (-0.0262, 0.9653, 1.539)
ob_cube_008.scale = (0.2635, 1.0, 1.0)
ob_cube_008.lock_rotations_4d = False
ob_cube_008.empty_display_type = 'ARROWS'
ob_cube_008.lineart.crease_threshold = 0.0
ob_cube_009.location = (-4.938, 0.4914, 6.258)
ob_cube_009.rotation_euler = (0.0, -0.0, -0.549)
ob_cube_009.scale = (0.1954, 0.9426, 1.0)
ob_cube_009.lineart.crease_threshold = 0.0
ob_cube_010.location = (-4.504, -1.514, 5.943)
ob_cube_010.scale = (0.6974, 0.6974, 0.1163)
ob_cube_010.lineart.crease_threshold = 0.0
ob_lamp_001.location = (-3.343, 0.5166, 2.345)
ob_lamp_001.rotation_euler = (0.6503, 0.05522, 1.866)
ob_lamp_001.lock_rotations_4d = False
ob_lamp_001.empty_display_type = 'ARROWS'
ob_lamp_001.color = (0.0, 0.0, 0.0, 0.0)
ob_lamp_001.lineart.crease_threshold = 0.0
ob_lamp_002.location = (0.1884, -2.656, 2.19)
ob_lamp_002.rotation_euler = (0.6503, 0.05522, 1.866)
ob_lamp_002.lock_rotations_4d = False
ob_lamp_002.empty_display_type = 'ARROWS'
ob_lamp_002.color = (0.0, 0.0, 0.0, 0.0)
ob_lamp_002.lineart.crease_threshold = 0.0
ob_lamp_003.location = (-4.436, -1.357, 7.826)
ob_lamp_003.rotation_euler = (0.6503, 0.05522, 1.866)
ob_lamp_003.lock_rotations_4d = False
ob_lamp_003.empty_display_type = 'ARROWS'
ob_lamp_003.color = (0.0, 0.0, 0.0, 0.0)
ob_lamp_003.lineart.crease_threshold = 0.0
ob_lamp_004.location = (0.09855, 3.058, 2.573)
ob_lamp_004.rotation_euler = (0.6503, 0.05522, 1.866)
ob_lamp_004.lock_rotations_4d = False
ob_lamp_004.empty_display_type = 'ARROWS'
ob_lamp_004.color = (0.0, 0.0, 0.0, 0.0)
ob_lamp_004.lineart.crease_threshold = 0.0

# ---- collection membership
col_collection_1.objects.link(ob_torus)
col_collection_1.objects.link(ob_cube_004)
col_collection_1.objects.link(ob_cube_003)
col_collection_1.objects.link(ob_cube)
col_collection_1.objects.link(ob_lamp)
col_collection_1.objects.link(ob_camera)
col_collection_1.objects.link(ob_cube_001)
col_collection_1.objects.link(ob_cube_002)
col_collection_1.objects.link(ob_cube_005)
col_collection_1.objects.link(ob_cube_006)
col_collection_1.objects.link(ob_cube_007)
col_collection_1.objects.link(ob_cube_008)
col_collection_1.objects.link(ob_cube_009)
col_collection_1.objects.link(ob_cube_010)
col_collection_1.objects.link(ob_lamp_001)
col_collection_1.objects.link(ob_lamp_002)
col_collection_1.objects.link(ob_lamp_003)
col_collection_1.objects.link(ob_lamp_004)

# ---- scene / render settings (as saved in the file)
scene.camera = ob_camera
scene.frame_start = 1; scene.frame_end = 250; scene.frame_set(1)
scene.render.engine = 'BLENDER_EEVEE_NEXT'
scene.render.resolution_percentage = 50
scene.render.dither_intensity = 0.0
scene.cycles.use_denoising = False
scene.cycles.samples = 10
scene.cycles.sampling_pattern = 'TABULATED_SOBOL'
scene.cycles.light_sampling_threshold = 0.0
scene.cycles.use_adaptive_sampling = False
scene.cycles.use_light_tree = False
scene.cycles.blur_glossy = 0.0
scene.cycles.volume_bounces = 1
scene.cycles.pixel_filter_type = 'GAUSSIAN'
scene.cycles.sample_clamp_indirect = 0.0
scene.view_settings.view_transform = 'Standard'
bpy.context.view_layer.update()
